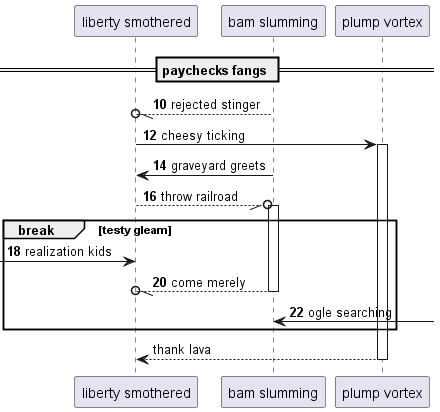

The diagram above was rendered by PlantUML. Its source (embedded in the PNG):
@startuml
participant "liberty smothered" as 0
participant "bam slumming" as 1
participant "plump vortex" as 2
== paychecks fangs ==
autonumber 10 2
1 --//o 0: rejected stinger
0 -> 2++ : cheesy ticking
1 -> 0: graveyard greets
0 --//o 1++ : throw railroad
break testy gleam
 [-> 0: realization kids
return come merely
1 <-] : ogle searching
autonumber stop
end
return thank lava
@enduml